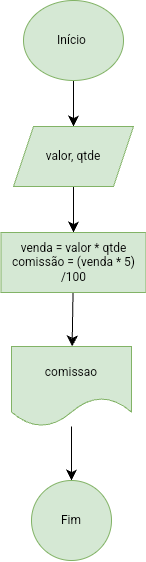

The diagram above was exported from draw.io. Its source (the exported page's mxGraphModel, read from the mxfile embedded in the PNG):
<mxGraphModel dx="343" dy="972" grid="0" gridSize="10" guides="1" tooltips="1" connect="1" arrows="1" fold="1" page="0" pageScale="1" pageWidth="827" pageHeight="1169" math="0" shadow="0">
  <root>
    <mxCell id="0" />
    <mxCell id="1" parent="0" />
    <mxCell id="txAde3jYLgOGDoXKAOW1-5" value="" style="edgeStyle=none;curved=1;rounded=0;orthogonalLoop=1;jettySize=auto;html=1;fontSize=12;startSize=8;endSize=8;" edge="1" parent="1" source="txAde3jYLgOGDoXKAOW1-1" target="txAde3jYLgOGDoXKAOW1-4">
      <mxGeometry relative="1" as="geometry" />
    </mxCell>
    <mxCell id="txAde3jYLgOGDoXKAOW1-1" value="Início&amp;nbsp;" style="ellipse;whiteSpace=wrap;html=1;fillColor=#d5e8d4;strokeColor=#82b366;" vertex="1" parent="1">
      <mxGeometry x="151" y="-12" width="100" height="80" as="geometry" />
    </mxCell>
    <mxCell id="txAde3jYLgOGDoXKAOW1-7" value="" style="edgeStyle=none;curved=1;rounded=0;orthogonalLoop=1;jettySize=auto;html=1;fontSize=12;startSize=8;endSize=8;" edge="1" parent="1" source="txAde3jYLgOGDoXKAOW1-4" target="txAde3jYLgOGDoXKAOW1-6">
      <mxGeometry relative="1" as="geometry" />
    </mxCell>
    <mxCell id="txAde3jYLgOGDoXKAOW1-4" value="valor, qtde" style="shape=parallelogram;perimeter=parallelogramPerimeter;whiteSpace=wrap;html=1;fixedSize=1;fillColor=#d5e8d4;strokeColor=#82b366;" vertex="1" parent="1">
      <mxGeometry x="141" y="114" width="120" height="60" as="geometry" />
    </mxCell>
    <mxCell id="txAde3jYLgOGDoXKAOW1-9" value="" style="edgeStyle=none;curved=1;rounded=0;orthogonalLoop=1;jettySize=auto;html=1;fontSize=12;startSize=8;endSize=8;" edge="1" parent="1" source="txAde3jYLgOGDoXKAOW1-6" target="txAde3jYLgOGDoXKAOW1-8">
      <mxGeometry relative="1" as="geometry" />
    </mxCell>
    <mxCell id="txAde3jYLgOGDoXKAOW1-6" value="venda = valor * qtde&lt;div&gt;comissão = (venda * 5) /100&lt;/div&gt;" style="whiteSpace=wrap;html=1;fillColor=#d5e8d4;strokeColor=#82b366;" vertex="1" parent="1">
      <mxGeometry x="128.5" y="220" width="145" height="60" as="geometry" />
    </mxCell>
    <mxCell id="txAde3jYLgOGDoXKAOW1-11" value="" style="edgeStyle=none;curved=1;rounded=0;orthogonalLoop=1;jettySize=auto;html=1;fontSize=12;startSize=8;endSize=8;" edge="1" parent="1" source="txAde3jYLgOGDoXKAOW1-8" target="txAde3jYLgOGDoXKAOW1-10">
      <mxGeometry relative="1" as="geometry" />
    </mxCell>
    <mxCell id="txAde3jYLgOGDoXKAOW1-8" value="comissao" style="shape=document;whiteSpace=wrap;html=1;boundedLbl=1;size=0.3608585558439543;fillColor=#d5e8d4;strokeColor=#82b366;" vertex="1" parent="1">
      <mxGeometry x="139" y="334" width="120" height="80" as="geometry" />
    </mxCell>
    <mxCell id="txAde3jYLgOGDoXKAOW1-10" value="Fim" style="ellipse;whiteSpace=wrap;html=1;fillColor=#d5e8d4;strokeColor=#82b366;" vertex="1" parent="1">
      <mxGeometry x="159" y="468" width="80" height="80" as="geometry" />
    </mxCell>
  </root>
</mxGraphModel>